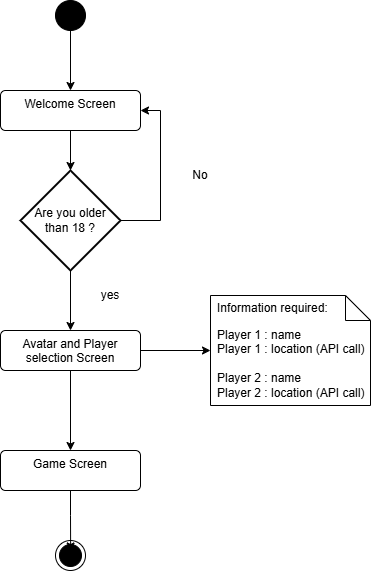

The diagram above was exported from draw.io. Its source (the exported page's mxGraphModel, read from the mxfile embedded in the PNG):
<mxGraphModel dx="1117" dy="1290" grid="1" gridSize="10" guides="1" tooltips="1" connect="1" arrows="1" fold="1" page="1" pageScale="1" pageWidth="850" pageHeight="1100" math="0" shadow="0">
  <root>
    <mxCell id="0" />
    <mxCell id="1" parent="0" />
    <mxCell id="AH3a5oug6vAK1DJg3yPn-23" style="edgeStyle=orthogonalEdgeStyle;rounded=0;orthogonalLoop=1;jettySize=auto;html=1;" parent="1" source="AH3a5oug6vAK1DJg3yPn-1" target="AH3a5oug6vAK1DJg3yPn-2" edge="1">
      <mxGeometry relative="1" as="geometry" />
    </mxCell>
    <mxCell id="AH3a5oug6vAK1DJg3yPn-1" value="" style="ellipse;fillColor=strokeColor;html=1;" parent="1" vertex="1">
      <mxGeometry x="185" y="160" width="30" height="30" as="geometry" />
    </mxCell>
    <mxCell id="eYsvdA_ALutdHgQaLGWe-3" style="edgeStyle=orthogonalEdgeStyle;rounded=0;orthogonalLoop=1;jettySize=auto;html=1;exitX=0.5;exitY=1;exitDx=0;exitDy=0;" edge="1" parent="1" source="AH3a5oug6vAK1DJg3yPn-2" target="AH3a5oug6vAK1DJg3yPn-16">
      <mxGeometry relative="1" as="geometry" />
    </mxCell>
    <mxCell id="AH3a5oug6vAK1DJg3yPn-2" value="Welcome Screen" style="html=1;align=center;verticalAlign=top;rounded=1;absoluteArcSize=1;arcSize=10;dashed=0;whiteSpace=wrap;" parent="1" vertex="1">
      <mxGeometry x="130" y="250" width="140" height="40" as="geometry" />
    </mxCell>
    <mxCell id="AH3a5oug6vAK1DJg3yPn-14" style="edgeStyle=orthogonalEdgeStyle;rounded=0;orthogonalLoop=1;jettySize=auto;html=1;" parent="1" source="AH3a5oug6vAK1DJg3yPn-3" target="AH3a5oug6vAK1DJg3yPn-10" edge="1">
      <mxGeometry relative="1" as="geometry" />
    </mxCell>
    <mxCell id="AH3a5oug6vAK1DJg3yPn-21" style="edgeStyle=orthogonalEdgeStyle;rounded=0;orthogonalLoop=1;jettySize=auto;html=1;" parent="1" source="AH3a5oug6vAK1DJg3yPn-3" target="AH3a5oug6vAK1DJg3yPn-4" edge="1">
      <mxGeometry relative="1" as="geometry" />
    </mxCell>
    <mxCell id="AH3a5oug6vAK1DJg3yPn-3" value="Avatar and Player selection Screen" style="html=1;align=center;verticalAlign=top;rounded=1;absoluteArcSize=1;arcSize=10;dashed=0;whiteSpace=wrap;" parent="1" vertex="1">
      <mxGeometry x="130" y="490" width="140" height="40" as="geometry" />
    </mxCell>
    <mxCell id="AH3a5oug6vAK1DJg3yPn-4" value="Game Screen" style="html=1;align=center;verticalAlign=top;rounded=1;absoluteArcSize=1;arcSize=10;dashed=0;whiteSpace=wrap;" parent="1" vertex="1">
      <mxGeometry x="130" y="610" width="140" height="40" as="geometry" />
    </mxCell>
    <mxCell id="AH3a5oug6vAK1DJg3yPn-10" value="Player 1 : name&lt;div&gt;Player 1 : location (API call)&lt;/div&gt;&lt;div&gt;&lt;br&gt;&lt;div&gt;Player 2 : name&lt;/div&gt;&lt;div&gt;Player 2 : location (API call)&lt;/div&gt;&lt;div&gt;&lt;br&gt;&lt;/div&gt;&lt;/div&gt;" style="shape=note2;boundedLbl=1;whiteSpace=wrap;html=1;size=25;verticalAlign=top;align=left;spacingLeft=5;" parent="1" vertex="1">
      <mxGeometry x="340" y="455" width="160" height="110" as="geometry" />
    </mxCell>
    <mxCell id="AH3a5oug6vAK1DJg3yPn-11" value="Information required:" style="resizeWidth=1;part=1;strokeColor=none;fillColor=none;align=left;spacingLeft=5;html=1;whiteSpace=wrap;" parent="AH3a5oug6vAK1DJg3yPn-10" vertex="1">
      <mxGeometry width="160" height="25" relative="1" as="geometry" />
    </mxCell>
    <mxCell id="AH3a5oug6vAK1DJg3yPn-20" style="edgeStyle=orthogonalEdgeStyle;rounded=0;orthogonalLoop=1;jettySize=auto;html=1;" parent="1" source="AH3a5oug6vAK1DJg3yPn-16" target="AH3a5oug6vAK1DJg3yPn-3" edge="1">
      <mxGeometry relative="1" as="geometry" />
    </mxCell>
    <mxCell id="eYsvdA_ALutdHgQaLGWe-4" style="edgeStyle=orthogonalEdgeStyle;rounded=0;orthogonalLoop=1;jettySize=auto;html=1;entryX=1;entryY=0.5;entryDx=0;entryDy=0;" edge="1" parent="1" source="AH3a5oug6vAK1DJg3yPn-16" target="AH3a5oug6vAK1DJg3yPn-2">
      <mxGeometry relative="1" as="geometry">
        <Array as="points">
          <mxPoint x="290" y="380" />
          <mxPoint x="290" y="270" />
        </Array>
      </mxGeometry>
    </mxCell>
    <mxCell id="AH3a5oug6vAK1DJg3yPn-16" value="Are you older than 18 ?" style="strokeWidth=2;html=1;shape=mxgraph.flowchart.decision;whiteSpace=wrap;" parent="1" vertex="1">
      <mxGeometry x="150" y="330" width="100" height="100" as="geometry" />
    </mxCell>
    <mxCell id="AH3a5oug6vAK1DJg3yPn-22" value="" style="ellipse;html=1;shape=endState;fillColor=strokeColor;" parent="1" vertex="1">
      <mxGeometry x="185" y="700" width="30" height="30" as="geometry" />
    </mxCell>
    <mxCell id="eYsvdA_ALutdHgQaLGWe-2" style="edgeStyle=orthogonalEdgeStyle;rounded=0;orthogonalLoop=1;jettySize=auto;html=1;exitX=0.5;exitY=1;exitDx=0;exitDy=0;entryX=0.505;entryY=0.349;entryDx=0;entryDy=0;entryPerimeter=0;" edge="1" parent="1" source="AH3a5oug6vAK1DJg3yPn-4" target="AH3a5oug6vAK1DJg3yPn-22">
      <mxGeometry relative="1" as="geometry" />
    </mxCell>
    <mxCell id="eYsvdA_ALutdHgQaLGWe-5" value="yes" style="text;html=1;align=center;verticalAlign=middle;whiteSpace=wrap;rounded=0;" vertex="1" parent="1">
      <mxGeometry x="210" y="440" width="60" height="30" as="geometry" />
    </mxCell>
    <mxCell id="eYsvdA_ALutdHgQaLGWe-6" value="No" style="text;html=1;align=center;verticalAlign=middle;whiteSpace=wrap;rounded=0;" vertex="1" parent="1">
      <mxGeometry x="300" y="320" width="60" height="30" as="geometry" />
    </mxCell>
  </root>
</mxGraphModel>